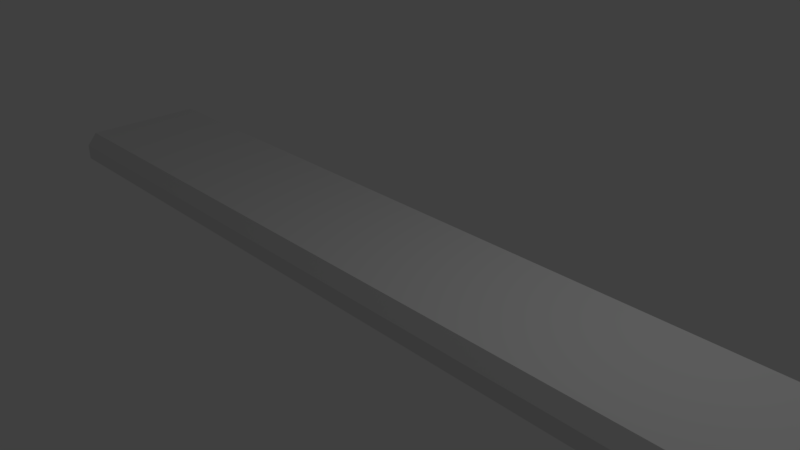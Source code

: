 # Source: ButtonHolder.blend  (saved by Blender 2.79.0; exported with 4.5.12 LTS)
import bpy
from mathutils import Matrix  # noqa: F401  (used for matrix-valued properties, if any)

bpy.ops.wm.read_factory_settings(use_empty=True)
scene = bpy.context.scene
scene.name = 'Scene'

# ---- collections
col_collection_1 = bpy.data.collections.new('Collection 1'); scene.collection.children.link(col_collection_1)

# ---- materials (node trees are filled in below, after node groups)
mat_material = bpy.data.materials.new('Material')
mat_material.alpha_threshold = 0.0
mat_material.use_transparent_shadow = False
mat_material.roughness = 0.5
mat_material.line_color = (0.0, 0.0, 0.0, 1.0)

# ---- material node trees

# ---- world
world_world = bpy.data.worlds.new('World'); scene.world = world_world
world_world.color = (0.05088, 0.05088, 0.05088)
world_world.use_sun_shadow = False
world_world.sun_shadow_jitter_overblur = 0.0
world_world.cycles.sampling_method = 'MANUAL'

# ---- cameras
cam_camera = bpy.data.cameras.new('Camera')
cam_camera.clip_end = 100.0
cam_camera.lens = 35.0
cam_camera.sensor_width = 32.0
cam_camera.sensor_height = 18.0
cam_camera.ortho_scale = 7.314
cam_camera.dof.focus_distance = 0.0
cam_camera.dof.aperture_fstop = 128.0

# ---- lights
light_lamp = bpy.data.lights.new('Lamp', 'POINT')
light_lamp.transmission_factor = 0.0
light_lamp.cutoff_distance = 30.0
light_lamp.energy = 100.0
light_lamp.shadow_buffer_clip_start = 1.001
light_lamp.shadow_soft_size = 0.1
light_lamp.shadow_maximum_resolution = 0.006
light_lamp.use_absolute_resolution = True

# ---- meshes
me_cube = bpy.data.meshes.new('Cube')
me_cube.from_pydata([(1.0, 1.0, -1.0), (1.0, -1.0, -1.0), (-1.0, -1.0, -1.0), (-1.0, 1.0, -1.0), (0.9841, 0.8857, 2.693), (1.0, 1.0, 0.8857), (0.9841, -0.8857, 2.693), (1.0, -1.0, 0.8857), (-0.9841, -0.8857, 2.693), (-1.0, -1.0, 0.8857), (-0.9841, 0.8857, 2.693), (-1.0, 1.0, 0.8857)], [], [(1, 7, 9, 2), (4, 10, 8, 6), (2, 9, 11, 3), (0, 5, 7, 1), (4, 6, 7, 5), (5, 11, 10, 4), (6, 8, 9, 7), (8, 10, 11, 9), (5, 0, 3, 11)])
me_cube.materials.append(mat_material)
me_cube.use_remesh_preserve_volume = False
me_cube.use_remesh_preserve_attributes = False
me_cube.use_mirror_vertex_groups = False
me_cube.update()

# ---- objects
ob_cube = bpy.data.objects.new('Cube', me_cube)
ob_lamp = bpy.data.objects.new('Lamp', light_lamp)
ob_camera = bpy.data.objects.new('Camera', cam_camera)

# ---- transforms, parenting, visibility, modifiers, constraints
ob_cube.location = (0.0, 0.0, 0.0)
ob_cube.scale = (5.827, 1.0, 0.1182)
ob_cube.lock_rotations_4d = False
ob_cube.empty_display_type = 'ARROWS'
ob_cube.lineart.crease_threshold = 0.0
ob_lamp.location = (4.076, 1.005, 5.904)
ob_lamp.rotation_euler = (0.6503, 0.05522, 1.866)
ob_lamp.lock_rotations_4d = False
ob_lamp.empty_display_type = 'ARROWS'
ob_lamp.color = (0.0, 0.0, 0.0, 0.0)
ob_lamp.lineart.crease_threshold = 0.0
ob_camera.location = (7.481, -6.508, 5.344)
ob_camera.rotation_euler = (1.109, 0.0, 0.8149)
ob_camera.lock_rotations_4d = False
ob_camera.empty_display_type = 'ARROWS'
ob_camera.color = (0.0, 0.0, 0.0, 0.0)
ob_camera.display_type = 'WIRE'
ob_camera.lineart.crease_threshold = 0.0

# ---- collection membership
col_collection_1.objects.link(ob_cube)
col_collection_1.objects.link(ob_lamp)
col_collection_1.objects.link(ob_camera)

# ---- scene / render settings (as saved in the file)
scene.camera = ob_camera
scene.frame_start = 1; scene.frame_end = 250; scene.frame_set(18)
scene.render.engine = 'BLENDER_EEVEE_NEXT'
scene.render.resolution_percentage = 50
scene.render.dither_intensity = 0.0
scene.cycles.use_denoising = False
scene.cycles.samples = 128
scene.cycles.sampling_pattern = 'TABULATED_SOBOL'
scene.cycles.use_adaptive_sampling = False
scene.cycles.use_light_tree = False
scene.cycles.blur_glossy = 0.0
scene.cycles.sample_clamp_indirect = 0.0
scene.view_settings.view_transform = 'Standard'
bpy.context.view_layer.update()
